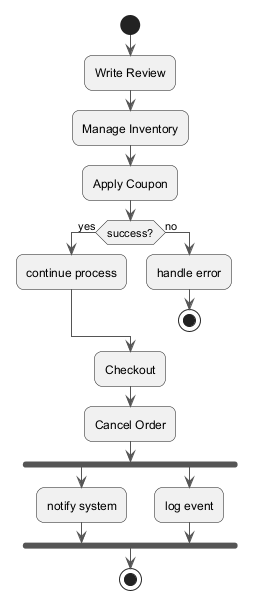

The diagram above was rendered by PlantUML. Its source (embedded in the PNG):
@startuml
skinparam backgroundColor #FFFFFF
skinparam roundCorner 15
skinparam ArrowColor #555555
start
:Write Review;
:Manage Inventory;
:Apply Coupon;
if (success?) then (yes)
:continue process;
else (no)
:handle error;
stop
endif
:Checkout;
:Cancel Order;
fork
:notify system;
fork again
:log event;
end fork
stop
@enduml